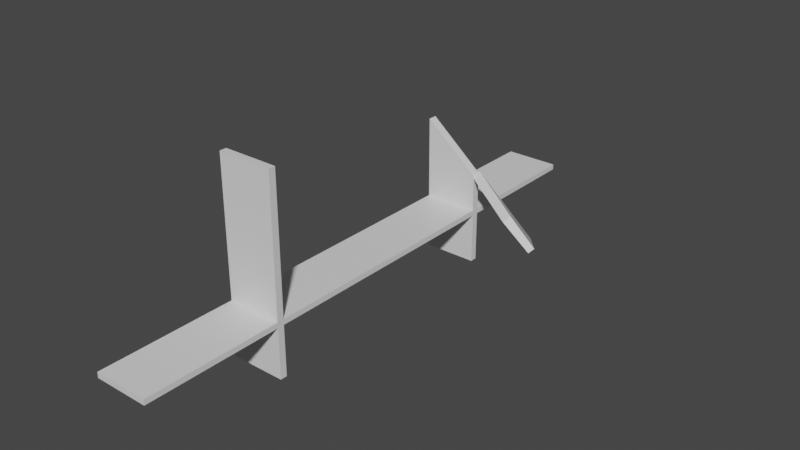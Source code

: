 # Source: Bridge.blend  (saved by Blender 2.80.75; exported with 4.5.12 LTS)
import bpy
from mathutils import Matrix  # noqa: F401  (used for matrix-valued properties, if any)

bpy.ops.wm.read_factory_settings(use_empty=True)
scene = bpy.context.scene
scene.name = 'Scene'

# ---- collections
col_collection = bpy.data.collections.new('Collection'); scene.collection.children.link(col_collection)

# ---- materials (node trees are filled in below, after node groups)
mat_material = bpy.data.materials.new('Material')
mat_material.alpha_threshold = 0.0
mat_material.use_transparent_shadow = False
mat_material.line_color = (0.0, 0.0, 0.0, 1.0)

# ---- material node trees
mat_material.use_nodes = True; mat_material.node_tree.nodes.clear()
_N = mat_material.node_tree.nodes; _L = mat_material.node_tree.links
n0 = _N.new('ShaderNodeOutputMaterial'); n0.name = 'Material Output'; n0.location = (300, 300)
n1 = _N.new('ShaderNodeBsdfPrincipled'); n1.name = 'Principled BSDF'; n1.location = (10, 300)
n1.distribution = 'GGX'
n1.subsurface_method = 'BURLEY'
n1.inputs[2].default_value = 0.4
n1.inputs[3].default_value = 1.45
n1.inputs[27].default_value = (0.0, 0.0, 0.0, 1.0)
n1.inputs[28].default_value = 1.0
_L.new(n1.outputs[0], n0.inputs[0])
n0.is_active_output = True

# ---- world
world_world = bpy.data.worlds.new('World'); scene.world = world_world
world_world.use_nodes = True; world_world.node_tree.nodes.clear()
_N = world_world.node_tree.nodes; _L = world_world.node_tree.links
n0 = _N.new('ShaderNodeOutputWorld'); n0.name = 'World Output'; n0.location = (300, 300)
n1 = _N.new('ShaderNodeBackground'); n1.name = 'Background'; n1.location = (10, 300)
n1.inputs[0].default_value = (0.05088, 0.05088, 0.05088, 1.0)
_L.new(n1.outputs[0], n0.inputs[0])
n0.is_active_output = True
world_world.color = (0.05088, 0.05088, 0.05088)
world_world.use_sun_shadow = False
world_world.sun_shadow_jitter_overblur = 0.0

# ---- meshes
me_cube = bpy.data.meshes.new('Cube')
me_cube.from_pydata([(0.01198, 0.5125, -13.92), (0.01198, 0.5125, -15.92), (0.01198, -1.487, -13.92), (0.01198, -1.487, -15.92), (-1.988, 0.5125, -13.92), (-1.988, 0.5125, -15.92), (-1.988, -1.487, -13.92), (-1.988, -1.487, -15.92), (-1.988, 0.0125, -15.92), (-1.988, -0.4875, -15.92), (-1.988, -0.9875, -15.92), (0.01198, 0.0125, -13.92), (0.01198, -0.4875, -13.92), (0.01198, -0.9875, -13.92), (-1.988, -0.9875, -13.92), (-1.988, -0.4875, -13.92), (-1.988, 0.0125, -13.92), (0.01198, -0.9875, -15.92), (0.01198, -0.4875, -15.92), (0.01198, 0.0125, -15.92), (-1.988, -0.9625, -15.92), (0.01198, -0.9625, -13.92), (-1.988, -0.9625, -13.92), (0.01198, -0.9625, -15.92), (-1.988, -0.0125, -15.92), (0.01198, -0.0125, -13.92), (-1.988, -0.0125, -13.92), (0.01198, -0.0125, -15.92), (-1.988, -0.9625, -34.42), (-1.988, -0.9875, -34.42), (0.01198, -0.9625, 36.08), (0.01198, -0.9875, 36.08), (0.01198, -0.9875, -34.42), (-1.988, -0.9875, 36.08), (-1.988, -0.9625, 36.08), (0.01198, -0.9625, -34.42), (-1.976, -0.01609, 16.26), (-1.976, 0.01609, 16.26), (1.192e-07, 0.01609, -0.2447), (1.192e-07, -0.01609, -0.2447), (0.01198, -0.0125, -34.42), (0.01198, 0.0125, -34.42), (-1.988, 0.0125, -34.42), (-1.988, -0.0125, -34.42), (3.145, -0.08932, -15.45), (2.014, 0.06379, -21.59), (3.018, -0.1047, -16.95), (1.887, 0.04837, -23.09), (-0.082, -0.009926, -0.9653), (0.082, 0.009926, 0.9654), (2.27, -0.1112, -5.165), (2.106, -0.131, -7.096)], [], [(13, 14, 6, 2), (3, 2, 6, 7), (8, 16, 4, 5), (10, 17, 3, 7), (17, 13, 2, 3), (5, 4, 0, 1), (1, 0, 11, 19), (27, 25, 12, 18), (23, 21, 13, 17), (5, 1, 19, 8), (24, 27, 18, 9), (13, 21, 30, 31), (7, 6, 14, 10), (20, 22, 15, 9), (24, 26, 16, 8), (0, 4, 16, 11), (25, 26, 15, 12), (23, 17, 32, 35), (12, 15, 22, 21), (10, 14, 22, 20), (9, 18, 23, 20), (18, 12, 21, 23), (25, 11, 38, 39), (9, 15, 26, 24), (19, 27, 40, 41), (19, 11, 25, 27), (28, 35, 32, 29), (30, 34, 33, 31), (14, 13, 31, 33), (20, 23, 35, 28), (21, 22, 34, 30), (17, 10, 29, 32), (22, 14, 33, 34), (10, 20, 28, 29), (38, 37, 36, 39), (26, 25, 39, 36), (11, 16, 37, 38), (16, 26, 36, 37), (42, 41, 40, 43), (27, 24, 43, 40), (24, 8, 42, 43), (8, 19, 41, 42), (46, 44, 50, 51), (50, 49, 48, 51), (44, 45, 49, 50), (45, 47, 48, 49), (48, 47, 46, 51), (47, 45, 44, 46)])
_uv = me_cube.uv_layers.new(name='UVMap')
_uv.uv.foreach_set('vector', [0.375, 0.1875, 0.625, 0.1875, 0.625, 0.25, 0.375, 0.25, 0.375, 0.25, 0.625, 0.25, 0.625, 0.5, 0.375, 0.5, 0.375, 0.6875, 0.625, 0.6875, 0.625, 0.75, 0.375, 0.75, 0.375, 0.9375, 0.625, 0.9375, 0.625, 1.0, 0.375, 1.0, 0.125, 0.6875, 0.375, 0.6875, 0.375, 0.75, 0.125, 0.75, 0.625, 0.5, 0.875, 0.5, 0.875, 0.75, 0.625, 0.75, 0.125, 0.5, 0.375, 0.5, 0.375, 0.5625, 0.125, 0.5625, 0.125, 0.5656, 0.375, 0.5656, 0.375, 0.625, 0.125, 0.625, 0.125, 0.6844, 0.375, 0.6844, 0.375, 0.6875, 0.125, 0.6875, 0.375, 0.75, 0.625, 0.75, 0.625, 0.8125, 0.375, 0.8125, 0.375, 0.8156, 0.625, 0.8156, 0.625, 0.875, 0.375, 0.875, 0.375, 0.6875, 0.375, 0.6844, 0.375, 0.6844, 0.375, 0.6875, 0.375, 0.5, 0.625, 0.5, 0.625, 0.5625, 0.375, 0.5625, 0.375, 0.5656, 0.625, 0.5656, 0.625, 0.625, 0.375, 0.625, 0.375, 0.6844, 0.625, 0.6844, 0.625, 0.6875, 0.375, 0.6875, 0.375, 0.0, 0.625, 0.0, 0.625, 0.0625, 0.375, 0.0625, 0.375, 0.06562, 0.625, 0.06562, 0.625, 0.125, 0.375, 0.125, 0.125, 0.6844, 0.125, 0.6875, 0.125, 0.6875, 0.125, 0.6844, 0.375, 0.125, 0.625, 0.125, 0.625, 0.1844, 0.375, 0.1844, 0.375, 0.5625, 0.625, 0.5625, 0.625, 0.5656, 0.375, 0.5656, 0.375, 0.875, 0.625, 0.875, 0.625, 0.9344, 0.375, 0.9344, 0.125, 0.625, 0.375, 0.625, 0.375, 0.6844, 0.125, 0.6844, 0.375, 0.5656, 0.375, 0.5625, 0.375, 0.5625, 0.375, 0.5656, 0.375, 0.625, 0.625, 0.625, 0.625, 0.6844, 0.375, 0.6844, 0.125, 0.5625, 0.125, 0.5656, 0.125, 0.5656, 0.125, 0.5625, 0.125, 0.5625, 0.375, 0.5625, 0.375, 0.5656, 0.125, 0.5656, 0.375, 0.9344, 0.625, 0.9344, 0.625, 0.9375, 0.375, 0.9375, 0.375, 0.1844, 0.625, 0.1844, 0.625, 0.1875, 0.375, 0.1875, 0.625, 0.1875, 0.375, 0.1875, 0.375, 0.1875, 0.625, 0.1875, 0.375, 0.9344, 0.625, 0.9344, 0.625, 0.9344, 0.375, 0.9344, 0.375, 0.1844, 0.625, 0.1844, 0.625, 0.1844, 0.375, 0.1844, 0.625, 0.9375, 0.375, 0.9375, 0.375, 0.9375, 0.625, 0.9375, 0.625, 0.5656, 0.625, 0.5625, 0.625, 0.5625, 0.625, 0.5656, 0.375, 0.5625, 0.375, 0.5656, 0.375, 0.5656, 0.375, 0.5625, 0.375, 0.0625, 0.625, 0.0625, 0.625, 0.06562, 0.375, 0.06562, 0.625, 0.06562, 0.375, 0.06562, 0.375, 0.06562, 0.625, 0.06562, 0.375, 0.0625, 0.625, 0.0625, 0.625, 0.0625, 0.375, 0.0625, 0.625, 0.6875, 0.625, 0.6844, 0.625, 0.6844, 0.625, 0.6875, 0.375, 0.8125, 0.625, 0.8125, 0.625, 0.8156, 0.375, 0.8156, 0.625, 0.8156, 0.375, 0.8156, 0.375, 0.8156, 0.625, 0.8156, 0.375, 0.6844, 0.375, 0.6875, 0.375, 0.6875, 0.375, 0.6844, 0.375, 0.8125, 0.625, 0.8125, 0.625, 0.8125, 0.375, 0.8125, 0.375, 0.5656, 0.375, 0.5625, 0.375, 0.5625, 0.375, 0.5656, 0.375, 0.0625, 0.625, 0.0625, 0.625, 0.06562, 0.375, 0.06562, 0.375, 0.0625, 0.625, 0.0625, 0.625, 0.0625, 0.375, 0.0625, 0.625, 0.6875, 0.625, 0.6844, 0.625, 0.6844, 0.625, 0.6875, 0.625, 0.6844, 0.625, 0.6844, 0.375, 0.5656, 0.375, 0.5656, 0.625, 0.6844, 0.625, 0.0625, 0.375, 0.5625, 0.375, 0.5656])
me_cube.materials.append(mat_material)
me_cube.use_remesh_preserve_volume = False
me_cube.use_remesh_preserve_attributes = False
me_cube.use_mirror_vertex_groups = False
me_cube.update()

# ---- objects
ob_cube = bpy.data.objects.new('Cube', me_cube)

# ---- transforms, parenting, visibility, modifiers, constraints
ob_cube.location = (0.988, 4.875, 1.492)
ob_cube.scale = (1.0, 10.0, 0.1)
ob_cube.lock_rotations_4d = False
ob_cube.empty_display_type = 'ARROWS'
ob_cube.lineart.crease_threshold = 0.0

# ---- collection membership
col_collection.objects.link(ob_cube)

# ---- scene / render settings (as saved in the file)
scene.frame_start = 1; scene.frame_end = 250; scene.frame_set(1)
scene.render.engine = 'BLENDER_EEVEE_NEXT'
scene.cycles.use_denoising = False
scene.cycles.samples = 128
scene.cycles.sampling_pattern = 'TABULATED_SOBOL'
scene.cycles.use_adaptive_sampling = False
scene.cycles.use_light_tree = False
scene.view_settings.view_transform = 'Filmic'
bpy.context.view_layer.update()

# ---- added for rendering (the .blend has no active camera and no usable light): camera, sun
cam_auto = bpy.data.cameras.new('AutoCamera')
cam_auto.lens = 50.0
cam_auto.sensor_width = 36.0
cam_auto.clip_end = 1000.0
ob_auto_camera = bpy.data.objects.new('AutoCamera', cam_auto)
scene.collection.objects.link(ob_auto_camera)
ob_auto_camera.location = (21.7538, -24.2246, 17.7247)
ob_auto_camera.rotation_euler = (1.09748, -7.21219e-08, 0.694738)
scene.camera = ob_auto_camera
light_auto_sun = bpy.data.lights.new('AutoSun', 'SUN')
light_auto_sun.energy = 3.0
light_auto_sun.angle = 0.0523599
ob_auto_sun = bpy.data.objects.new('AutoSun', light_auto_sun)
scene.collection.objects.link(ob_auto_sun)
ob_auto_sun.rotation_euler = (0.872665, 0.174533, 0.523599)
bpy.context.view_layer.update()
